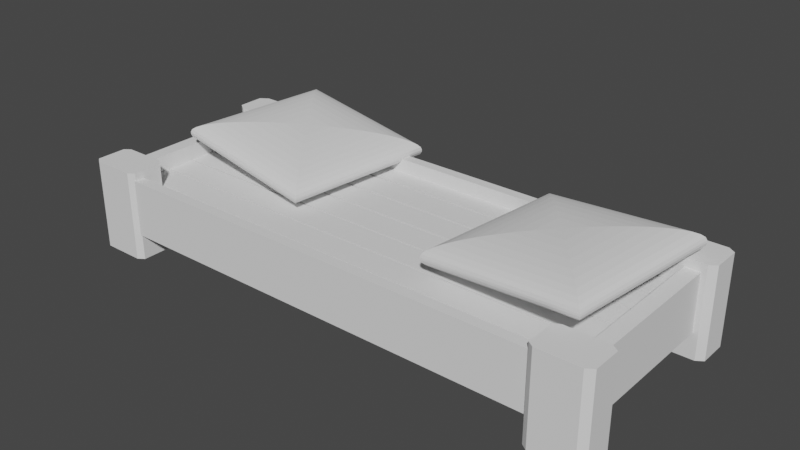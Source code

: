 # Source: Bed2.blend  (saved by Blender 2.90.8; exported with 4.5.12 LTS)
import bpy
from mathutils import Matrix  # noqa: F401  (used for matrix-valued properties, if any)

bpy.ops.wm.read_factory_settings(use_empty=True)
scene = bpy.context.scene
scene.name = 'Scene'

# ---- collections
col_collection = bpy.data.collections.new('Collection'); scene.collection.children.link(col_collection)

# ---- world
world_world = bpy.data.worlds.new('World'); scene.world = world_world
world_world.use_nodes = True; world_world.node_tree.nodes.clear()
_N = world_world.node_tree.nodes; _L = world_world.node_tree.links
n0 = _N.new('ShaderNodeOutputWorld'); n0.name = 'World Output'; n0.location = (300, 300)
n1 = _N.new('ShaderNodeBackground'); n1.name = 'Background'; n1.location = (10, 300)
n1.inputs[0].default_value = (0.05088, 0.05088, 0.05088, 1.0)
_L.new(n1.outputs[0], n0.inputs[0])
n0.is_active_output = True
world_world.color = (0.05088, 0.05088, 0.05088)
world_world.use_sun_shadow = False
world_world.sun_shadow_jitter_overblur = 0.0

# ---- meshes
me_cube_009 = bpy.data.meshes.new('Cube.009')
me_cube_009.from_pydata([(-1.0, -1.0, -1.0), (-1.0, -1.0, 1.0), (-1.0, 1.0, -1.0), (-1.0, 1.0, 1.0), (1.0, -1.0, -1.0), (1.0, -1.0, 1.0), (1.0, 1.0, -1.0), (1.0, 1.0, 1.0), (-1.0, 5.331, -1.0), (-1.0, 5.331, 1.0), (-1.0, 7.331, -1.0), (-1.0, 7.331, 1.0), (1.0, 5.331, -1.0), (1.0, 5.331, 1.0), (1.0, 7.331, -1.0), (1.0, 7.331, 1.0), (-1.0, 7.517, -1.0), (-1.0, 7.517, 1.0), (-1.0, 9.517, -1.0), (-1.0, 9.517, 1.0), (1.0, 7.517, -1.0), (1.0, 7.517, 1.0), (1.0, 9.517, -1.0), (1.0, 9.517, 1.0), (-1.0, 9.704, -1.0), (-1.0, 9.704, 1.0), (-1.0, 11.7, -1.0), (-1.0, 11.7, 1.0), (1.0, 9.704, -1.0), (1.0, 9.704, 1.0), (1.0, 11.7, -1.0), (1.0, 11.7, 1.0), (-1.0, 11.89, -1.0), (-1.0, 11.89, 1.0), (-1.0, 13.89, -1.0), (-1.0, 13.89, 1.0), (1.0, 11.89, -1.0), (1.0, 11.89, 1.0), (1.0, 13.89, -1.0), (1.0, 13.89, 1.0), (-1.0, 3.19, -1.0), (-1.0, 3.19, 1.0), (-1.0, 5.19, -1.0), (-1.0, 5.19, 1.0), (1.0, 3.19, -1.0), (1.0, 3.19, 1.0), (1.0, 5.19, -1.0), (1.0, 5.19, 1.0), (-1.0, 1.05, -1.0), (-1.0, 1.05, 1.0), (-1.0, 3.05, -1.0), (-1.0, 3.05, 1.0), (1.0, 1.05, -1.0), (1.0, 1.05, 1.0), (1.0, 3.05, -1.0), (1.0, 3.05, 1.0), (1.072, -1.477, 4.271), (1.045, -1.834, 4.271), (1.045, -1.834, -7.776), (1.072, -1.477, -7.776), (1.045, 0.966, 4.271), (1.072, 0.6088, 4.271), (1.072, 0.6088, -7.776), (1.045, 0.966, -7.776), (0.8845, -1.834, 4.271), (0.8617, -1.53, 4.271), (0.8617, -1.53, -7.776), (0.8845, -1.834, -7.776), (0.8617, 0.6626, 4.271), (0.8845, 0.966, 4.271), (0.8845, 0.966, -7.776), (0.8617, 0.6626, -7.776), (-0.9155, 13.56, 2.863), (-0.9155, 13.56, -4.707), (-0.9155, 14.32, 2.863), (-0.9155, 14.32, -4.707), (0.9223, 13.56, 2.863), (0.9223, 13.56, -4.707), (0.9223, 14.32, 2.863), (0.9223, 14.32, -4.707), (-0.9155, -1.416, 3.25), (-0.9155, -1.416, -4.32), (-0.9155, -0.6524, 3.25), (-0.9155, -0.6524, -4.32), (0.9223, -1.416, 3.25), (0.9223, -1.416, -4.32), (0.9223, -0.6524, 3.25), (0.9223, -0.6524, -4.32), (0.9687, 13.96, 3.146), (0.9687, 13.96, -4.424), (1.026, 13.96, 3.146), (1.026, 13.96, -4.424), (0.9668, -1.232, 3.146), (0.9668, -1.232, -4.424), (1.024, -1.233, 3.146), (1.024, -1.233, -4.424), (0.8873, 11.83, 4.271), (0.8617, 12.17, 4.271), (0.8617, 12.17, -7.776), (0.8873, 11.83, -7.776), (0.8617, 14.29, 4.271), (0.8873, 14.63, 4.271), (0.8873, 14.63, -7.776), (0.8617, 14.29, -7.776), (1.072, 12.18, 4.271), (1.045, 11.83, 4.271), (1.045, 11.83, -7.776), (1.072, 12.18, -7.776), (1.045, 14.63, 4.271), (1.072, 14.28, 4.271), (1.072, 14.28, -7.776), (1.045, 14.63, -7.776), (-1.007, 11.83, 4.271), (-1.038, 12.25, 4.271), (-1.038, 12.25, -7.776), (-1.007, 11.83, -7.776), (-1.038, 14.21, 4.271), (-1.007, 14.63, 4.271), (-1.007, 14.63, -7.776), (-1.038, 14.21, -7.776), (-0.8284, 12.25, 4.271), (-0.8597, 11.83, 4.271), (-0.8597, 11.83, -7.776), (-0.8284, 12.25, -7.776), (-0.8597, 14.63, 4.271), (-0.8284, 14.21, 4.271), (-0.8284, 14.21, -7.776), (-0.8597, 14.63, -7.776), (-1.015, -1.676, 4.271), (-1.038, -1.358, 4.271), (-1.038, -1.358, -7.776), (-1.015, -1.676, -7.776), (-1.038, 0.8051, 4.271), (-1.015, 1.124, 4.271), (-1.015, 1.124, -7.776), (-1.038, 0.8051, -7.776), (-0.8284, -1.358, 4.271), (-0.8523, -1.676, 4.271), (-0.8523, -1.676, -7.776), (-0.8284, -1.358, -7.776), (-0.8523, 1.124, 4.271), (-0.8284, 0.8051, 4.271), (-0.8284, 0.8051, -7.776), (-0.8523, 1.124, -7.776), (-0.9918, 13.96, 3.146), (-0.9918, 13.96, -4.424), (-0.9345, 13.96, 3.146), (-0.9345, 13.96, -4.424), (-0.9936, -1.232, 3.146), (-0.9936, -1.232, -4.424), (-0.9364, -1.233, 3.146), (-0.9364, -1.233, -4.424)], [], [(0, 1, 3, 2), (2, 3, 7, 6), (6, 7, 5, 4), (4, 5, 1, 0), (2, 6, 4, 0), (7, 3, 1, 5), (8, 9, 11, 10), (10, 11, 15, 14), (14, 15, 13, 12), (12, 13, 9, 8), (10, 14, 12, 8), (15, 11, 9, 13), (16, 17, 19, 18), (18, 19, 23, 22), (22, 23, 21, 20), (20, 21, 17, 16), (18, 22, 20, 16), (23, 19, 17, 21), (24, 25, 27, 26), (26, 27, 31, 30), (30, 31, 29, 28), (28, 29, 25, 24), (26, 30, 28, 24), (31, 27, 25, 29), (32, 33, 35, 34), (34, 35, 39, 38), (38, 39, 37, 36), (36, 37, 33, 32), (34, 38, 36, 32), (39, 35, 33, 37), (40, 41, 43, 42), (42, 43, 47, 46), (46, 47, 45, 44), (44, 45, 41, 40), (42, 46, 44, 40), (47, 43, 41, 45), (48, 49, 51, 50), (50, 51, 55, 54), (54, 55, 53, 52), (52, 53, 49, 48), (50, 54, 52, 48), (55, 51, 49, 53), (57, 64, 67, 58), (62, 59, 58, 67, 66, 71, 70, 63), (69, 60, 63, 70), (61, 56, 59, 62), (62, 63, 60, 61), (58, 59, 56, 57), (65, 68, 71, 66), (64, 65, 66, 67), (70, 71, 68, 69), (68, 65, 64, 57, 56, 61, 60, 69), (72, 73, 75, 74), (74, 78, 79, 75), (78, 79, 77, 76), (76, 72, 73, 77), (74, 72, 76, 78), (79, 77, 73, 75), (80, 81, 83, 82), (82, 86, 87, 83), (86, 87, 85, 84), (84, 80, 81, 85), (82, 80, 84, 86), (87, 85, 81, 83), (88, 89, 91, 90), (90, 94, 95, 91), (94, 95, 93, 92), (92, 88, 89, 93), (90, 88, 92, 94), (95, 93, 89, 91), (110, 107, 106, 99, 98, 103, 102, 111), (105, 96, 99, 106), (101, 108, 111, 102), (97, 100, 103, 98), (96, 97, 98, 99), (102, 103, 100, 101), (109, 104, 107, 110), (110, 111, 108, 109), (106, 107, 104, 105), (100, 97, 96, 105, 104, 109, 108, 101), (121, 112, 115, 122), (125, 120, 123, 126), (126, 123, 122, 115, 114, 119, 118, 127), (113, 116, 119, 114), (117, 124, 127, 118), (112, 113, 114, 115), (118, 119, 116, 117), (126, 127, 124, 125), (122, 123, 120, 121), (116, 113, 112, 121, 120, 125, 124, 117), (137, 128, 131, 138), (141, 136, 139, 142), (142, 139, 138, 131, 130, 135, 134, 143), (129, 132, 135, 130), (133, 140, 143, 134), (128, 129, 130, 131), (134, 135, 132, 133), (142, 143, 140, 141), (138, 139, 136, 137), (132, 129, 128, 137, 136, 141, 140, 133), (144, 145, 147, 146), (146, 150, 151, 147), (150, 151, 149, 148), (148, 144, 145, 149), (146, 144, 148, 150), (151, 149, 145, 147)])
_uv = me_cube_009.uv_layers.new(name='UVMap')
_uv.uv.foreach_set('vector', [0.375, 0.0, 0.625, 0.0, 0.625, 0.25, 0.375, 0.25, 0.375, 0.25, 0.625, 0.25, 0.625, 0.5, 0.375, 0.5, 0.375, 0.5, 0.625, 0.5, 0.625, 0.75, 0.375, 0.75, 0.375, 0.75, 0.625, 0.75, 0.625, 1.0, 0.375, 1.0, 0.125, 0.5, 0.375, 0.5, 0.375, 0.75, 0.125, 0.75, 0.625, 0.5, 0.875, 0.5, 0.875, 0.75, 0.625, 0.75, 0.375, 0.0, 0.625, 0.0, 0.625, 0.25, 0.375, 0.25, 0.375, 0.25, 0.625, 0.25, 0.625, 0.5, 0.375, 0.5, 0.375, 0.5, 0.625, 0.5, 0.625, 0.75, 0.375, 0.75, 0.375, 0.75, 0.625, 0.75, 0.625, 1.0, 0.375, 1.0, 0.125, 0.5, 0.375, 0.5, 0.375, 0.75, 0.125, 0.75, 0.625, 0.5, 0.875, 0.5, 0.875, 0.75, 0.625, 0.75, 0.375, 0.0, 0.625, 0.0, 0.625, 0.25, 0.375, 0.25, 0.375, 0.25, 0.625, 0.25, 0.625, 0.5, 0.375, 0.5, 0.375, 0.5, 0.625, 0.5, 0.625, 0.75, 0.375, 0.75, 0.375, 0.75, 0.625, 0.75, 0.625, 1.0, 0.375, 1.0, 0.125, 0.5, 0.375, 0.5, 0.375, 0.75, 0.125, 0.75, 0.625, 0.5, 0.875, 0.5, 0.875, 0.75, 0.625, 0.75, 0.375, 0.0, 0.625, 0.0, 0.625, 0.25, 0.375, 0.25, 0.375, 0.25, 0.625, 0.25, 0.625, 0.5, 0.375, 0.5, 0.375, 0.5, 0.625, 0.5, 0.625, 0.75, 0.375, 0.75, 0.375, 0.75, 0.625, 0.75, 0.625, 1.0, 0.375, 1.0, 0.125, 0.5, 0.375, 0.5, 0.375, 0.75, 0.125, 0.75, 0.625, 0.5, 0.875, 0.5, 0.875, 0.75, 0.625, 0.75, 0.375, 0.0, 0.625, 0.0, 0.625, 0.25, 0.375, 0.25, 0.375, 0.25, 0.625, 0.25, 0.625, 0.5, 0.375, 0.5, 0.375, 0.5, 0.625, 0.5, 0.625, 0.75, 0.375, 0.75, 0.375, 0.75, 0.625, 0.75, 0.625, 1.0, 0.375, 1.0, 0.125, 0.5, 0.375, 0.5, 0.375, 0.75, 0.125, 0.75, 0.625, 0.5, 0.875, 0.5, 0.875, 0.75, 0.625, 0.75, 0.375, 0.0, 0.625, 0.0, 0.625, 0.25, 0.375, 0.25, 0.375, 0.25, 0.625, 0.25, 0.625, 0.5, 0.375, 0.5, 0.375, 0.5, 0.625, 0.5, 0.625, 0.75, 0.375, 0.75, 0.375, 0.75, 0.625, 0.75, 0.625, 1.0, 0.375, 1.0, 0.125, 0.5, 0.375, 0.5, 0.375, 0.75, 0.125, 0.75, 0.625, 0.5, 0.875, 0.5, 0.875, 0.75, 0.625, 0.75, 0.375, 0.0, 0.625, 0.0, 0.625, 0.25, 0.375, 0.25, 0.375, 0.25, 0.625, 0.25, 0.625, 0.5, 0.375, 0.5, 0.375, 0.5, 0.625, 0.5, 0.625, 0.75, 0.375, 0.75, 0.375, 0.75, 0.625, 0.75, 0.625, 1.0, 0.375, 1.0, 0.125, 0.5, 0.375, 0.5, 0.375, 0.75, 0.125, 0.75, 0.625, 0.5, 0.875, 0.5, 0.875, 0.75, 0.625, 0.75, 0.375, 0.7819, 0.375, 0.9729, 0.625, 0.9729, 0.625, 0.7819, 0.625, 0.5319, 0.625, 0.7181, 0.6569, 0.75, 0.8479, 0.75, 0.875, 0.7229, 0.875, 0.5271, 0.8479, 0.5, 0.6569, 0.5, 0.375, 0.2771, 0.375, 0.4681, 0.625, 0.4681, 0.625, 0.2771, 0.375, 0.5319, 0.375, 0.7181, 0.625, 0.7181, 0.625, 0.5319, 0.625, 0.5319, 0.625, 0.4681, 0.375, 0.4681, 0.375, 0.5319, 0.625, 0.7819, 0.625, 0.7181, 0.375, 0.7181, 0.375, 0.7819, 0.375, 0.0271, 0.375, 0.2229, 0.625, 0.2229, 0.625, 0.0271, 0.375, 0.0, 0.375, 0.0271, 0.625, 0.0271, 0.625, 0.0, 0.625, 0.2771, 0.625, 0.2229, 0.375, 0.2229, 0.375, 0.2771, 0.125, 0.5271, 0.125, 0.7229, 0.1521, 0.75, 0.3431, 0.75, 0.375, 0.7181, 0.375, 0.5319, 0.3431, 0.5, 0.1521, 0.5, 0.375, 0.0, 0.625, 0.0, 0.625, 0.25, 0.375, 0.25, 0.375, 0.25, 0.375, 0.5, 0.625, 0.5, 0.625, 0.25, 0.375, 0.5, 0.625, 0.5, 0.625, 0.75, 0.375, 0.75, 0.375, 0.75, 0.375, 1.0, 0.625, 1.0, 0.625, 0.75, 0.125, 0.5, 0.125, 0.75, 0.375, 0.75, 0.375, 0.5, 0.625, 0.5, 0.625, 0.75, 0.875, 0.75, 0.875, 0.5, 0.375, 0.0, 0.625, 0.0, 0.625, 0.25, 0.375, 0.25, 0.375, 0.25, 0.375, 0.5, 0.625, 0.5, 0.625, 0.25, 0.375, 0.5, 0.625, 0.5, 0.625, 0.75, 0.375, 0.75, 0.375, 0.75, 0.375, 1.0, 0.625, 1.0, 0.625, 0.75, 0.125, 0.5, 0.125, 0.75, 0.375, 0.75, 0.375, 0.5, 0.625, 0.5, 0.625, 0.75, 0.875, 0.75, 0.875, 0.5, 0.375, 0.0, 0.625, 0.0, 0.625, 0.25, 0.375, 0.25, 0.375, 0.25, 0.375, 0.5, 0.625, 0.5, 0.625, 0.25, 0.375, 0.5, 0.625, 0.5, 0.625, 0.75, 0.375, 0.75, 0.375, 0.75, 0.375, 1.0, 0.625, 1.0, 0.625, 0.75, 0.125, 0.5, 0.125, 0.75, 0.375, 0.75, 0.375, 0.5, 0.625, 0.5, 0.625, 0.75, 0.875, 0.75, 0.875, 0.5, 0.625, 0.5313, 0.625, 0.7187, 0.6563, 0.75, 0.8445, 0.75, 0.875, 0.7195, 0.875, 0.5305, 0.8445, 0.5, 0.6563, 0.5, 0.375, 0.7813, 0.375, 0.9695, 0.625, 0.9695, 0.625, 0.7813, 0.375, 0.2805, 0.375, 0.4687, 0.625, 0.4687, 0.625, 0.2805, 0.375, 0.03048, 0.375, 0.2195, 0.625, 0.2195, 0.625, 0.03048, 0.375, 0.0, 0.375, 0.03048, 0.625, 0.03048, 0.625, 0.0, 0.625, 0.2805, 0.625, 0.2195, 0.375, 0.2195, 0.375, 0.2805, 0.375, 0.5313, 0.375, 0.7187, 0.625, 0.7187, 0.625, 0.5313, 0.625, 0.5313, 0.625, 0.4687, 0.375, 0.4687, 0.375, 0.5313, 0.625, 0.7813, 0.625, 0.7187, 0.375, 0.7187, 0.375, 0.7813, 0.125, 0.5305, 0.125, 0.7195, 0.1555, 0.75, 0.3437, 0.75, 0.375, 0.7187, 0.375, 0.5313, 0.3437, 0.5, 0.1555, 0.5, 0.375, 0.7872, 0.375, 0.9628, 0.625, 0.9628, 0.625, 0.7872, 0.375, 0.5372, 0.375, 0.7128, 0.625, 0.7128, 0.625, 0.5372, 0.625, 0.5372, 0.625, 0.7128, 0.6622, 0.75, 0.8378, 0.75, 0.875, 0.7128, 0.875, 0.5372, 0.8378, 0.5, 0.6622, 0.5, 0.375, 0.03718, 0.375, 0.2128, 0.625, 0.2128, 0.625, 0.03718, 0.375, 0.2872, 0.375, 0.4628, 0.625, 0.4628, 0.625, 0.2872, 0.375, 0.0, 0.375, 0.03718, 0.625, 0.03718, 0.625, 0.0, 0.625, 0.2872, 0.625, 0.2128, 0.375, 0.2128, 0.375, 0.2872, 0.625, 0.5372, 0.625, 0.4628, 0.375, 0.4628, 0.375, 0.5372, 0.625, 0.7872, 0.625, 0.7128, 0.375, 0.7128, 0.375, 0.7872, 0.125, 0.5372, 0.125, 0.7128, 0.1622, 0.75, 0.3378, 0.75, 0.375, 0.7128, 0.375, 0.5372, 0.3378, 0.5, 0.1622, 0.5, 0.375, 0.7784, 0.375, 0.9716, 0.625, 0.9716, 0.625, 0.7784, 0.375, 0.5284, 0.375, 0.7216, 0.625, 0.7216, 0.625, 0.5284, 0.625, 0.5284, 0.625, 0.7216, 0.6534, 0.75, 0.8466, 0.75, 0.875, 0.7216, 0.875, 0.5284, 0.8466, 0.5, 0.6534, 0.5, 0.375, 0.02844, 0.375, 0.2216, 0.625, 0.2216, 0.625, 0.02844, 0.375, 0.2784, 0.375, 0.4716, 0.625, 0.4716, 0.625, 0.2784, 0.375, 0.0, 0.375, 0.02844, 0.625, 0.02844, 0.625, 0.0, 0.625, 0.2784, 0.625, 0.2216, 0.375, 0.2216, 0.375, 0.2784, 0.625, 0.5284, 0.625, 0.4716, 0.375, 0.4716, 0.375, 0.5284, 0.625, 0.7784, 0.625, 0.7216, 0.375, 0.7216, 0.375, 0.7784, 0.125, 0.5284, 0.125, 0.7216, 0.1534, 0.75, 0.3466, 0.75, 0.375, 0.7216, 0.375, 0.5284, 0.3466, 0.5, 0.1534, 0.5, 0.375, 0.0, 0.625, 0.0, 0.625, 0.25, 0.375, 0.25, 0.375, 0.25, 0.375, 0.5, 0.625, 0.5, 0.625, 0.25, 0.375, 0.5, 0.625, 0.5, 0.625, 0.75, 0.375, 0.75, 0.375, 0.75, 0.375, 1.0, 0.625, 1.0, 0.625, 0.75, 0.125, 0.5, 0.125, 0.75, 0.375, 0.75, 0.375, 0.5, 0.625, 0.5, 0.625, 0.75, 0.875, 0.75, 0.875, 0.5])
me_cube_009.use_remesh_fix_poles = True
me_cube_009.use_remesh_preserve_attributes = False
me_cube_009.use_mirror_vertex_groups = False
me_cube_009.update()
me_cube_026 = bpy.data.meshes.new('Cube.026')
me_cube_026.from_pydata([(-0.01502, -0.01502, -0.27), (-0.27, -0.27, -0.01502), (-0.05491, -0.05491, -0.2669), (-0.09381, -0.09381, -0.2575), (-0.1308, -0.1308, -0.2422), (-0.1649, -0.1649, -0.2213), (-0.1953, -0.1953, -0.1953), (-0.2213, -0.2213, -0.1649), (-0.2422, -0.2422, -0.1308), (-0.2575, -0.2575, -0.09381), (-0.2669, -0.2669, -0.05491), (-0.01502, -0.01502, 0.27), (-0.27, -0.27, 0.01502), (-0.05491, -0.05491, 0.2669), (-0.09381, -0.09381, 0.2575), (-0.1308, -0.1308, 0.2422), (-0.1649, -0.1649, 0.2213), (-0.1953, -0.1953, 0.1953), (-0.2213, -0.2213, 0.1649), (-0.2422, -0.2422, 0.1308), (-0.2575, -0.2575, 0.09381), (-0.2669, -0.2669, 0.05491), (-0.01502, 0.01502, -0.27), (-0.27, 0.27, -0.01502), (-0.05491, 0.05491, -0.2669), (-0.09381, 0.09381, -0.2575), (-0.1308, 0.1308, -0.2422), (-0.1649, 0.1649, -0.2213), (-0.1953, 0.1953, -0.1953), (-0.2213, 0.2213, -0.1649), (-0.2422, 0.2422, -0.1308), (-0.2575, 0.2575, -0.09381), (-0.2669, 0.2669, -0.05491), (-0.01502, 0.01502, 0.27), (-0.27, 0.27, 0.01502), (-0.05491, 0.05491, 0.2669), (-0.09381, 0.09381, 0.2575), (-0.1308, 0.1308, 0.2422), (-0.1649, 0.1649, 0.2213), (-0.1953, 0.1953, 0.1953), (-0.2213, 0.2213, 0.1649), (-0.2422, 0.2422, 0.1308), (-0.2575, 0.2575, 0.09381), (-0.2669, 0.2669, 0.05491), (0.01502, -0.01502, -0.27), (0.27, -0.27, -0.01502), (0.05491, -0.05491, -0.2669), (0.09381, -0.09381, -0.2575), (0.1308, -0.1308, -0.2422), (0.1649, -0.1649, -0.2213), (0.1953, -0.1953, -0.1953), (0.2213, -0.2213, -0.1649), (0.2422, -0.2422, -0.1308), (0.2575, -0.2575, -0.09381), (0.2669, -0.2669, -0.05491), (0.01502, -0.01502, 0.27), (0.27, -0.27, 0.01502), (0.05491, -0.05491, 0.2669), (0.09381, -0.09381, 0.2575), (0.1308, -0.1308, 0.2422), (0.1649, -0.1649, 0.2213), (0.1953, -0.1953, 0.1953), (0.2213, -0.2213, 0.1649), (0.2422, -0.2422, 0.1308), (0.2575, -0.2575, 0.09381), (0.2669, -0.2669, 0.05491), (0.01502, 0.01502, -0.27), (0.27, 0.27, -0.01502), (0.05491, 0.05491, -0.2669), (0.09381, 0.09381, -0.2575), (0.1308, 0.1308, -0.2422), (0.1649, 0.1649, -0.2213), (0.1953, 0.1953, -0.1953), (0.2213, 0.2213, -0.1649), (0.2422, 0.2422, -0.1308), (0.2575, 0.2575, -0.09381), (0.2669, 0.2669, -0.05491), (0.01502, 0.01502, 0.27), (0.27, 0.27, 0.01502), (0.05491, 0.05491, 0.2669), (0.09381, 0.09381, 0.2575), (0.1308, 0.1308, 0.2422), (0.1649, 0.1649, 0.2213), (0.1953, 0.1953, 0.1953), (0.2213, 0.2213, 0.1649), (0.2422, 0.2422, 0.1308), (0.2575, 0.2575, 0.09381), (0.2669, 0.2669, 0.05491)], [], [(45, 56, 12, 1), (67, 78, 56, 45), (77, 33, 11, 55), (1, 12, 34, 23), (23, 34, 78, 67), (22, 0, 2, 24), (24, 2, 3, 25), (25, 3, 4, 26), (26, 4, 5, 27), (27, 5, 6, 28), (28, 6, 7, 29), (29, 7, 8, 30), (30, 8, 9, 31), (31, 9, 10, 32), (32, 10, 1, 23), (11, 33, 35, 13), (13, 35, 36, 14), (14, 36, 37, 15), (15, 37, 38, 16), (16, 38, 39, 17), (17, 39, 40, 18), (18, 40, 41, 19), (19, 41, 42, 20), (20, 42, 43, 21), (21, 43, 34, 12), (66, 22, 24, 68), (68, 24, 25, 69), (69, 25, 26, 70), (70, 26, 27, 71), (71, 27, 28, 72), (72, 28, 29, 73), (73, 29, 30, 74), (74, 30, 31, 75), (75, 31, 32, 76), (76, 32, 23, 67), (33, 77, 79, 35), (35, 79, 80, 36), (36, 80, 81, 37), (37, 81, 82, 38), (38, 82, 83, 39), (39, 83, 84, 40), (40, 84, 85, 41), (41, 85, 86, 42), (42, 86, 87, 43), (43, 87, 78, 34), (44, 66, 68, 46), (46, 68, 69, 47), (47, 69, 70, 48), (48, 70, 71, 49), (49, 71, 72, 50), (50, 72, 73, 51), (51, 73, 74, 52), (52, 74, 75, 53), (53, 75, 76, 54), (54, 76, 67, 45), (77, 55, 57, 79), (79, 57, 58, 80), (80, 58, 59, 81), (81, 59, 60, 82), (82, 60, 61, 83), (83, 61, 62, 84), (84, 62, 63, 85), (85, 63, 64, 86), (86, 64, 65, 87), (87, 65, 56, 78), (0, 44, 46, 2), (2, 46, 47, 3), (3, 47, 48, 4), (4, 48, 49, 5), (5, 49, 50, 6), (6, 50, 51, 7), (7, 51, 52, 8), (8, 52, 53, 9), (9, 53, 54, 10), (10, 54, 45, 1), (55, 11, 13, 57), (57, 13, 14, 58), (58, 14, 15, 59), (59, 15, 16, 60), (60, 16, 17, 61), (61, 17, 18, 62), (62, 18, 19, 63), (63, 19, 20, 64), (64, 20, 21, 65), (65, 21, 12, 56), (22, 66, 44, 0)])
_uv = me_cube_026.uv_layers.new(name='UVMap')
_uv.uv.foreach_set('vector', [0.493, 0.75, 0.507, 0.75, 0.507, 1.0, 0.493, 1.0, 0.493, 0.5, 0.507, 0.5, 0.507, 0.75, 0.493, 0.75, 0.743, 0.618, 0.757, 0.618, 0.757, 0.632, 0.743, 0.632, 0.493, 0.0, 0.507, 0.0, 0.507, 0.25, 0.493, 0.25, 0.493, 0.25, 0.507, 0.25, 0.507, 0.5, 0.493, 0.5, 0.243, 0.618, 0.243, 0.632, 0.2246, 0.6504, 0.2246, 0.5996, 0.2246, 0.5996, 0.2246, 0.6504, 0.2066, 0.6684, 0.2066, 0.5816, 0.2066, 0.5816, 0.2066, 0.6684, 0.1895, 0.6855, 0.1895, 0.5645, 0.1895, 0.5645, 0.1895, 0.6855, 0.1737, 0.7013, 0.1737, 0.5487, 0.1737, 0.5487, 0.1737, 0.7013, 0.125, 0.7154, 0.125, 0.5346, 0.375, 0.2154, 0.375, 0.03457, 0.4237, 0.02254, 0.4237, 0.2275, 0.4237, 0.2275, 0.4237, 0.02254, 0.4395, 0.01287, 0.4395, 0.2371, 0.4395, 0.2371, 0.4395, 0.01287, 0.4566, 0.005778, 0.4566, 0.2442, 0.4566, 0.2442, 0.4566, 0.005778, 0.4746, 0.001453, 0.4746, 0.2485, 0.4746, 0.2485, 0.4746, 0.001453, 0.493, 0.0, 0.493, 0.25, 0.757, 0.632, 0.757, 0.618, 0.7754, 0.5996, 0.7754, 0.6504, 0.7754, 0.6504, 0.7754, 0.5996, 0.7934, 0.5816, 0.7934, 0.6684, 0.7934, 0.6684, 0.7934, 0.5816, 0.8105, 0.5645, 0.8105, 0.6855, 0.8105, 0.6855, 0.8105, 0.5645, 0.8263, 0.5487, 0.8263, 0.7013, 0.8263, 0.7013, 0.8263, 0.5487, 0.875, 0.5346, 0.875, 0.7154, 0.625, 0.03457, 0.625, 0.2154, 0.5763, 0.2275, 0.5763, 0.02254, 0.5763, 0.02254, 0.5763, 0.2275, 0.5605, 0.2371, 0.5605, 0.01287, 0.5605, 0.01287, 0.5605, 0.2371, 0.5434, 0.2442, 0.5434, 0.005778, 0.5434, 0.005778, 0.5434, 0.2442, 0.5254, 0.2485, 0.5254, 0.001453, 0.5254, 0.001453, 0.5254, 0.2485, 0.507, 0.25, 0.507, 0.0, 0.257, 0.618, 0.243, 0.618, 0.2246, 0.5996, 0.2754, 0.5996, 0.2754, 0.5996, 0.2246, 0.5996, 0.2066, 0.5816, 0.2934, 0.5816, 0.2934, 0.5816, 0.2066, 0.5816, 0.1895, 0.5645, 0.3105, 0.5645, 0.3105, 0.5645, 0.1895, 0.5645, 0.1737, 0.5487, 0.3263, 0.5487, 0.3263, 0.5487, 0.1737, 0.5487, 0.1596, 0.5, 0.3404, 0.5, 0.375, 0.4654, 0.375, 0.2846, 0.4237, 0.2725, 0.4237, 0.4775, 0.4237, 0.4775, 0.4237, 0.2725, 0.4395, 0.2629, 0.4395, 0.4871, 0.4395, 0.4871, 0.4395, 0.2629, 0.4566, 0.2558, 0.4566, 0.4942, 0.4566, 0.4942, 0.4566, 0.2558, 0.4746, 0.2515, 0.4746, 0.4985, 0.4746, 0.4985, 0.4746, 0.2515, 0.493, 0.25, 0.493, 0.5, 0.757, 0.618, 0.743, 0.618, 0.7246, 0.5996, 0.7754, 0.5996, 0.7754, 0.5996, 0.7246, 0.5996, 0.7066, 0.5816, 0.7934, 0.5816, 0.7934, 0.5816, 0.7066, 0.5816, 0.6895, 0.5645, 0.8105, 0.5645, 0.8105, 0.5645, 0.6895, 0.5645, 0.6737, 0.5487, 0.8263, 0.5487, 0.8263, 0.5487, 0.6737, 0.5487, 0.6596, 0.5, 0.8404, 0.5, 0.625, 0.2846, 0.625, 0.4654, 0.5763, 0.4775, 0.5763, 0.2725, 0.5763, 0.2725, 0.5763, 0.4775, 0.5605, 0.4871, 0.5605, 0.2629, 0.5605, 0.2629, 0.5605, 0.4871, 0.5434, 0.4942, 0.5434, 0.2558, 0.5434, 0.2558, 0.5434, 0.4942, 0.5254, 0.4985, 0.5254, 0.2515, 0.5254, 0.2515, 0.5254, 0.4985, 0.507, 0.5, 0.507, 0.25, 0.257, 0.632, 0.257, 0.618, 0.2754, 0.5996, 0.2754, 0.6504, 0.2754, 0.6504, 0.2754, 0.5996, 0.2934, 0.5816, 0.2934, 0.6684, 0.2934, 0.6684, 0.2934, 0.5816, 0.3105, 0.5645, 0.3105, 0.6855, 0.3105, 0.6855, 0.3105, 0.5645, 0.3263, 0.5487, 0.3263, 0.7013, 0.3263, 0.7013, 0.3263, 0.5487, 0.375, 0.5346, 0.375, 0.7154, 0.375, 0.7154, 0.375, 0.5346, 0.4237, 0.5225, 0.4237, 0.7275, 0.4237, 0.7275, 0.4237, 0.5225, 0.4395, 0.5129, 0.4395, 0.7371, 0.4395, 0.7371, 0.4395, 0.5129, 0.4566, 0.5058, 0.4566, 0.7442, 0.4566, 0.7442, 0.4566, 0.5058, 0.4746, 0.5015, 0.4746, 0.7485, 0.4746, 0.7485, 0.4746, 0.5015, 0.493, 0.5, 0.493, 0.75, 0.743, 0.618, 0.743, 0.632, 0.7246, 0.6504, 0.7246, 0.5996, 0.7246, 0.5996, 0.7246, 0.6504, 0.7066, 0.6684, 0.7066, 0.5816, 0.7066, 0.5816, 0.7066, 0.6684, 0.6895, 0.6855, 0.6895, 0.5645, 0.6895, 0.5645, 0.6895, 0.6855, 0.6737, 0.7013, 0.6737, 0.5487, 0.6737, 0.5487, 0.6737, 0.7013, 0.625, 0.7154, 0.625, 0.5346, 0.625, 0.5346, 0.625, 0.7154, 0.5763, 0.7275, 0.5763, 0.5225, 0.5763, 0.5225, 0.5763, 0.7275, 0.5605, 0.7371, 0.5605, 0.5129, 0.5605, 0.5129, 0.5605, 0.7371, 0.5434, 0.7442, 0.5434, 0.5058, 0.5434, 0.5058, 0.5434, 0.7442, 0.5254, 0.7485, 0.5254, 0.5015, 0.5254, 0.5015, 0.5254, 0.7485, 0.507, 0.75, 0.507, 0.5, 0.243, 0.632, 0.257, 0.632, 0.2754, 0.6504, 0.2246, 0.6504, 0.2246, 0.6504, 0.2754, 0.6504, 0.2934, 0.6684, 0.2066, 0.6684, 0.2066, 0.6684, 0.2934, 0.6684, 0.3105, 0.6855, 0.1895, 0.6855, 0.1895, 0.6855, 0.3105, 0.6855, 0.3263, 0.7013, 0.1737, 0.7013, 0.1737, 0.7013, 0.3263, 0.7013, 0.3404, 0.75, 0.1596, 0.75, 0.375, 0.9654, 0.375, 0.7846, 0.4237, 0.7725, 0.4237, 0.9775, 0.4237, 0.9775, 0.4237, 0.7725, 0.4395, 0.7629, 0.4395, 0.9871, 0.4395, 0.9871, 0.4395, 0.7629, 0.4566, 0.7558, 0.4566, 0.9942, 0.4566, 0.9942, 0.4566, 0.7558, 0.4746, 0.7515, 0.4746, 0.9985, 0.4746, 0.9985, 0.4746, 0.7515, 0.493, 0.75, 0.493, 1.0, 0.743, 0.632, 0.757, 0.632, 0.7754, 0.6504, 0.7246, 0.6504, 0.7246, 0.6504, 0.7754, 0.6504, 0.7934, 0.6684, 0.7066, 0.6684, 0.7066, 0.6684, 0.7934, 0.6684, 0.8105, 0.6855, 0.6895, 0.6855, 0.6895, 0.6855, 0.8105, 0.6855, 0.8263, 0.7013, 0.6737, 0.7013, 0.6737, 0.7013, 0.8263, 0.7013, 0.8404, 0.75, 0.6596, 0.75, 0.625, 0.7846, 0.625, 0.9654, 0.5763, 0.9775, 0.5763, 0.7725, 0.5763, 0.7725, 0.5763, 0.9775, 0.5605, 0.9871, 0.5605, 0.7629, 0.5605, 0.7629, 0.5605, 0.9871, 0.5434, 0.9942, 0.5434, 0.7558, 0.5434, 0.7558, 0.5434, 0.9942, 0.5254, 0.9985, 0.5254, 0.7515, 0.5254, 0.7515, 0.5254, 0.9985, 0.507, 1.0, 0.507, 0.75, 0.243, 0.618, 0.257, 0.618, 0.257, 0.632, 0.243, 0.632])
me_cube_026.use_remesh_fix_poles = True
me_cube_026.use_remesh_preserve_attributes = False
me_cube_026.use_mirror_vertex_groups = False
me_cube_026.update()
me_cube_027 = bpy.data.meshes.new('Cube.027')
me_cube_027.from_pydata([(-0.01502, -0.01502, -0.27), (-0.27, -0.27, -0.01502), (-0.05491, -0.05491, -0.2669), (-0.09381, -0.09381, -0.2575), (-0.1308, -0.1308, -0.2422), (-0.1649, -0.1649, -0.2213), (-0.1953, -0.1953, -0.1953), (-0.2213, -0.2213, -0.1649), (-0.2422, -0.2422, -0.1308), (-0.2575, -0.2575, -0.09381), (-0.2669, -0.2669, -0.05491), (-0.01502, -0.01502, 0.27), (-0.27, -0.27, 0.01502), (-0.05491, -0.05491, 0.2669), (-0.09381, -0.09381, 0.2575), (-0.1308, -0.1308, 0.2422), (-0.1649, -0.1649, 0.2213), (-0.1953, -0.1953, 0.1953), (-0.2213, -0.2213, 0.1649), (-0.2422, -0.2422, 0.1308), (-0.2575, -0.2575, 0.09381), (-0.2669, -0.2669, 0.05491), (-0.01502, 0.01502, -0.27), (-0.27, 0.27, -0.01502), (-0.05491, 0.05491, -0.2669), (-0.09381, 0.09381, -0.2575), (-0.1308, 0.1308, -0.2422), (-0.1649, 0.1649, -0.2213), (-0.1953, 0.1953, -0.1953), (-0.2213, 0.2213, -0.1649), (-0.2422, 0.2422, -0.1308), (-0.2575, 0.2575, -0.09381), (-0.2669, 0.2669, -0.05491), (-0.01502, 0.01502, 0.27), (-0.27, 0.27, 0.01502), (-0.05491, 0.05491, 0.2669), (-0.09381, 0.09381, 0.2575), (-0.1308, 0.1308, 0.2422), (-0.1649, 0.1649, 0.2213), (-0.1953, 0.1953, 0.1953), (-0.2213, 0.2213, 0.1649), (-0.2422, 0.2422, 0.1308), (-0.2575, 0.2575, 0.09381), (-0.2669, 0.2669, 0.05491), (0.01502, -0.01502, -0.27), (0.27, -0.27, -0.01502), (0.05491, -0.05491, -0.2669), (0.09381, -0.09381, -0.2575), (0.1308, -0.1308, -0.2422), (0.1649, -0.1649, -0.2213), (0.1953, -0.1953, -0.1953), (0.2213, -0.2213, -0.1649), (0.2422, -0.2422, -0.1308), (0.2575, -0.2575, -0.09381), (0.2669, -0.2669, -0.05491), (0.01502, -0.01502, 0.27), (0.27, -0.27, 0.01502), (0.05491, -0.05491, 0.2669), (0.09381, -0.09381, 0.2575), (0.1308, -0.1308, 0.2422), (0.1649, -0.1649, 0.2213), (0.1953, -0.1953, 0.1953), (0.2213, -0.2213, 0.1649), (0.2422, -0.2422, 0.1308), (0.2575, -0.2575, 0.09381), (0.2669, -0.2669, 0.05491), (0.01502, 0.01502, -0.27), (0.27, 0.27, -0.01502), (0.05491, 0.05491, -0.2669), (0.09381, 0.09381, -0.2575), (0.1308, 0.1308, -0.2422), (0.1649, 0.1649, -0.2213), (0.1953, 0.1953, -0.1953), (0.2213, 0.2213, -0.1649), (0.2422, 0.2422, -0.1308), (0.2575, 0.2575, -0.09381), (0.2669, 0.2669, -0.05491), (0.01502, 0.01502, 0.27), (0.27, 0.27, 0.01502), (0.05491, 0.05491, 0.2669), (0.09381, 0.09381, 0.2575), (0.1308, 0.1308, 0.2422), (0.1649, 0.1649, 0.2213), (0.1953, 0.1953, 0.1953), (0.2213, 0.2213, 0.1649), (0.2422, 0.2422, 0.1308), (0.2575, 0.2575, 0.09381), (0.2669, 0.2669, 0.05491)], [], [(45, 56, 12, 1), (67, 78, 56, 45), (77, 33, 11, 55), (1, 12, 34, 23), (23, 34, 78, 67), (22, 0, 2, 24), (24, 2, 3, 25), (25, 3, 4, 26), (26, 4, 5, 27), (27, 5, 6, 28), (28, 6, 7, 29), (29, 7, 8, 30), (30, 8, 9, 31), (31, 9, 10, 32), (32, 10, 1, 23), (11, 33, 35, 13), (13, 35, 36, 14), (14, 36, 37, 15), (15, 37, 38, 16), (16, 38, 39, 17), (17, 39, 40, 18), (18, 40, 41, 19), (19, 41, 42, 20), (20, 42, 43, 21), (21, 43, 34, 12), (66, 22, 24, 68), (68, 24, 25, 69), (69, 25, 26, 70), (70, 26, 27, 71), (71, 27, 28, 72), (72, 28, 29, 73), (73, 29, 30, 74), (74, 30, 31, 75), (75, 31, 32, 76), (76, 32, 23, 67), (33, 77, 79, 35), (35, 79, 80, 36), (36, 80, 81, 37), (37, 81, 82, 38), (38, 82, 83, 39), (39, 83, 84, 40), (40, 84, 85, 41), (41, 85, 86, 42), (42, 86, 87, 43), (43, 87, 78, 34), (44, 66, 68, 46), (46, 68, 69, 47), (47, 69, 70, 48), (48, 70, 71, 49), (49, 71, 72, 50), (50, 72, 73, 51), (51, 73, 74, 52), (52, 74, 75, 53), (53, 75, 76, 54), (54, 76, 67, 45), (77, 55, 57, 79), (79, 57, 58, 80), (80, 58, 59, 81), (81, 59, 60, 82), (82, 60, 61, 83), (83, 61, 62, 84), (84, 62, 63, 85), (85, 63, 64, 86), (86, 64, 65, 87), (87, 65, 56, 78), (0, 44, 46, 2), (2, 46, 47, 3), (3, 47, 48, 4), (4, 48, 49, 5), (5, 49, 50, 6), (6, 50, 51, 7), (7, 51, 52, 8), (8, 52, 53, 9), (9, 53, 54, 10), (10, 54, 45, 1), (55, 11, 13, 57), (57, 13, 14, 58), (58, 14, 15, 59), (59, 15, 16, 60), (60, 16, 17, 61), (61, 17, 18, 62), (62, 18, 19, 63), (63, 19, 20, 64), (64, 20, 21, 65), (65, 21, 12, 56), (22, 66, 44, 0)])
_uv = me_cube_027.uv_layers.new(name='UVMap')
_uv.uv.foreach_set('vector', [0.493, 0.75, 0.507, 0.75, 0.507, 1.0, 0.493, 1.0, 0.493, 0.5, 0.507, 0.5, 0.507, 0.75, 0.493, 0.75, 0.743, 0.618, 0.757, 0.618, 0.757, 0.632, 0.743, 0.632, 0.493, 0.0, 0.507, 0.0, 0.507, 0.25, 0.493, 0.25, 0.493, 0.25, 0.507, 0.25, 0.507, 0.5, 0.493, 0.5, 0.243, 0.618, 0.243, 0.632, 0.2246, 0.6504, 0.2246, 0.5996, 0.2246, 0.5996, 0.2246, 0.6504, 0.2066, 0.6684, 0.2066, 0.5816, 0.2066, 0.5816, 0.2066, 0.6684, 0.1895, 0.6855, 0.1895, 0.5645, 0.1895, 0.5645, 0.1895, 0.6855, 0.1737, 0.7013, 0.1737, 0.5487, 0.1737, 0.5487, 0.1737, 0.7013, 0.125, 0.7154, 0.125, 0.5346, 0.375, 0.2154, 0.375, 0.03457, 0.4237, 0.02254, 0.4237, 0.2275, 0.4237, 0.2275, 0.4237, 0.02254, 0.4395, 0.01287, 0.4395, 0.2371, 0.4395, 0.2371, 0.4395, 0.01287, 0.4566, 0.005778, 0.4566, 0.2442, 0.4566, 0.2442, 0.4566, 0.005778, 0.4746, 0.001453, 0.4746, 0.2485, 0.4746, 0.2485, 0.4746, 0.001453, 0.493, 0.0, 0.493, 0.25, 0.757, 0.632, 0.757, 0.618, 0.7754, 0.5996, 0.7754, 0.6504, 0.7754, 0.6504, 0.7754, 0.5996, 0.7934, 0.5816, 0.7934, 0.6684, 0.7934, 0.6684, 0.7934, 0.5816, 0.8105, 0.5645, 0.8105, 0.6855, 0.8105, 0.6855, 0.8105, 0.5645, 0.8263, 0.5487, 0.8263, 0.7013, 0.8263, 0.7013, 0.8263, 0.5487, 0.875, 0.5346, 0.875, 0.7154, 0.625, 0.03457, 0.625, 0.2154, 0.5763, 0.2275, 0.5763, 0.02254, 0.5763, 0.02254, 0.5763, 0.2275, 0.5605, 0.2371, 0.5605, 0.01287, 0.5605, 0.01287, 0.5605, 0.2371, 0.5434, 0.2442, 0.5434, 0.005778, 0.5434, 0.005778, 0.5434, 0.2442, 0.5254, 0.2485, 0.5254, 0.001453, 0.5254, 0.001453, 0.5254, 0.2485, 0.507, 0.25, 0.507, 0.0, 0.257, 0.618, 0.243, 0.618, 0.2246, 0.5996, 0.2754, 0.5996, 0.2754, 0.5996, 0.2246, 0.5996, 0.2066, 0.5816, 0.2934, 0.5816, 0.2934, 0.5816, 0.2066, 0.5816, 0.1895, 0.5645, 0.3105, 0.5645, 0.3105, 0.5645, 0.1895, 0.5645, 0.1737, 0.5487, 0.3263, 0.5487, 0.3263, 0.5487, 0.1737, 0.5487, 0.1596, 0.5, 0.3404, 0.5, 0.375, 0.4654, 0.375, 0.2846, 0.4237, 0.2725, 0.4237, 0.4775, 0.4237, 0.4775, 0.4237, 0.2725, 0.4395, 0.2629, 0.4395, 0.4871, 0.4395, 0.4871, 0.4395, 0.2629, 0.4566, 0.2558, 0.4566, 0.4942, 0.4566, 0.4942, 0.4566, 0.2558, 0.4746, 0.2515, 0.4746, 0.4985, 0.4746, 0.4985, 0.4746, 0.2515, 0.493, 0.25, 0.493, 0.5, 0.757, 0.618, 0.743, 0.618, 0.7246, 0.5996, 0.7754, 0.5996, 0.7754, 0.5996, 0.7246, 0.5996, 0.7066, 0.5816, 0.7934, 0.5816, 0.7934, 0.5816, 0.7066, 0.5816, 0.6895, 0.5645, 0.8105, 0.5645, 0.8105, 0.5645, 0.6895, 0.5645, 0.6737, 0.5487, 0.8263, 0.5487, 0.8263, 0.5487, 0.6737, 0.5487, 0.6596, 0.5, 0.8404, 0.5, 0.625, 0.2846, 0.625, 0.4654, 0.5763, 0.4775, 0.5763, 0.2725, 0.5763, 0.2725, 0.5763, 0.4775, 0.5605, 0.4871, 0.5605, 0.2629, 0.5605, 0.2629, 0.5605, 0.4871, 0.5434, 0.4942, 0.5434, 0.2558, 0.5434, 0.2558, 0.5434, 0.4942, 0.5254, 0.4985, 0.5254, 0.2515, 0.5254, 0.2515, 0.5254, 0.4985, 0.507, 0.5, 0.507, 0.25, 0.257, 0.632, 0.257, 0.618, 0.2754, 0.5996, 0.2754, 0.6504, 0.2754, 0.6504, 0.2754, 0.5996, 0.2934, 0.5816, 0.2934, 0.6684, 0.2934, 0.6684, 0.2934, 0.5816, 0.3105, 0.5645, 0.3105, 0.6855, 0.3105, 0.6855, 0.3105, 0.5645, 0.3263, 0.5487, 0.3263, 0.7013, 0.3263, 0.7013, 0.3263, 0.5487, 0.375, 0.5346, 0.375, 0.7154, 0.375, 0.7154, 0.375, 0.5346, 0.4237, 0.5225, 0.4237, 0.7275, 0.4237, 0.7275, 0.4237, 0.5225, 0.4395, 0.5129, 0.4395, 0.7371, 0.4395, 0.7371, 0.4395, 0.5129, 0.4566, 0.5058, 0.4566, 0.7442, 0.4566, 0.7442, 0.4566, 0.5058, 0.4746, 0.5015, 0.4746, 0.7485, 0.4746, 0.7485, 0.4746, 0.5015, 0.493, 0.5, 0.493, 0.75, 0.743, 0.618, 0.743, 0.632, 0.7246, 0.6504, 0.7246, 0.5996, 0.7246, 0.5996, 0.7246, 0.6504, 0.7066, 0.6684, 0.7066, 0.5816, 0.7066, 0.5816, 0.7066, 0.6684, 0.6895, 0.6855, 0.6895, 0.5645, 0.6895, 0.5645, 0.6895, 0.6855, 0.6737, 0.7013, 0.6737, 0.5487, 0.6737, 0.5487, 0.6737, 0.7013, 0.625, 0.7154, 0.625, 0.5346, 0.625, 0.5346, 0.625, 0.7154, 0.5763, 0.7275, 0.5763, 0.5225, 0.5763, 0.5225, 0.5763, 0.7275, 0.5605, 0.7371, 0.5605, 0.5129, 0.5605, 0.5129, 0.5605, 0.7371, 0.5434, 0.7442, 0.5434, 0.5058, 0.5434, 0.5058, 0.5434, 0.7442, 0.5254, 0.7485, 0.5254, 0.5015, 0.5254, 0.5015, 0.5254, 0.7485, 0.507, 0.75, 0.507, 0.5, 0.243, 0.632, 0.257, 0.632, 0.2754, 0.6504, 0.2246, 0.6504, 0.2246, 0.6504, 0.2754, 0.6504, 0.2934, 0.6684, 0.2066, 0.6684, 0.2066, 0.6684, 0.2934, 0.6684, 0.3105, 0.6855, 0.1895, 0.6855, 0.1895, 0.6855, 0.3105, 0.6855, 0.3263, 0.7013, 0.1737, 0.7013, 0.1737, 0.7013, 0.3263, 0.7013, 0.3404, 0.75, 0.1596, 0.75, 0.375, 0.9654, 0.375, 0.7846, 0.4237, 0.7725, 0.4237, 0.9775, 0.4237, 0.9775, 0.4237, 0.7725, 0.4395, 0.7629, 0.4395, 0.9871, 0.4395, 0.9871, 0.4395, 0.7629, 0.4566, 0.7558, 0.4566, 0.9942, 0.4566, 0.9942, 0.4566, 0.7558, 0.4746, 0.7515, 0.4746, 0.9985, 0.4746, 0.9985, 0.4746, 0.7515, 0.493, 0.75, 0.493, 1.0, 0.743, 0.632, 0.757, 0.632, 0.7754, 0.6504, 0.7246, 0.6504, 0.7246, 0.6504, 0.7754, 0.6504, 0.7934, 0.6684, 0.7066, 0.6684, 0.7066, 0.6684, 0.7934, 0.6684, 0.8105, 0.6855, 0.6895, 0.6855, 0.6895, 0.6855, 0.8105, 0.6855, 0.8263, 0.7013, 0.6737, 0.7013, 0.6737, 0.7013, 0.8263, 0.7013, 0.8404, 0.75, 0.6596, 0.75, 0.625, 0.7846, 0.625, 0.9654, 0.5763, 0.9775, 0.5763, 0.7725, 0.5763, 0.7725, 0.5763, 0.9775, 0.5605, 0.9871, 0.5605, 0.7629, 0.5605, 0.7629, 0.5605, 0.9871, 0.5434, 0.9942, 0.5434, 0.7558, 0.5434, 0.7558, 0.5434, 0.9942, 0.5254, 0.9985, 0.5254, 0.7515, 0.5254, 0.7515, 0.5254, 0.9985, 0.507, 1.0, 0.507, 0.75, 0.243, 0.618, 0.257, 0.618, 0.257, 0.632, 0.243, 0.632])
me_cube_027.use_remesh_fix_poles = True
me_cube_027.use_remesh_preserve_attributes = False
me_cube_027.use_mirror_vertex_groups = False
me_cube_027.update()

# ---- objects
ob_cube_008 = bpy.data.objects.new('Cube.008', me_cube_009)
ob_cube_020 = bpy.data.objects.new('Cube.020', me_cube_026)
ob_cube_021 = bpy.data.objects.new('Cube.021', me_cube_027)

# ---- transforms, parenting, visibility, modifiers, constraints
ob_cube_008.location = (0.0, -0.4748, 0.4036)
ob_cube_008.scale = (0.8668, 0.04535, 0.025)
ob_cube_008.lineart.crease_threshold = 0.0
ob_cube_020.location = (-0.491, -0.009573, 0.5084)
ob_cube_020.rotation_euler = (8.406e-10, 0.1116, -0.1091)
ob_cube_020.scale = (1.0, 1.0, -0.2333)
ob_cube_020.lineart.crease_threshold = 0.0
ob_cube_021.location = (0.5812, -0.1379, 0.5261)
ob_cube_021.rotation_euler = (-3.142, 3.03, -0.1141)
ob_cube_021.scale = (1.0, 1.0, -0.2333)
ob_cube_021.lineart.crease_threshold = 0.0

# ---- collection membership
col_collection.objects.link(ob_cube_008)
col_collection.objects.link(ob_cube_020)
col_collection.objects.link(ob_cube_021)

# ---- scene / render settings (as saved in the file)
scene.frame_start = 1; scene.frame_end = 250; scene.frame_set(1)
scene.render.engine = 'BLENDER_EEVEE_NEXT'
scene.cycles.use_denoising = False
scene.cycles.samples = 128
scene.cycles.sampling_pattern = 'TABULATED_SOBOL'
scene.cycles.use_adaptive_sampling = False
scene.cycles.use_light_tree = False
scene.view_settings.view_transform = 'Filmic'
bpy.context.view_layer.update()

# ---- added for rendering (the .blend has no active camera and no usable light): camera, sun
cam_auto = bpy.data.cameras.new('AutoCamera')
cam_auto.lens = 50.0
cam_auto.sensor_width = 36.0
cam_auto.clip_end = 1000.0
ob_auto_camera = bpy.data.objects.new('AutoCamera', cam_auto)
scene.collection.objects.link(ob_auto_camera)
ob_auto_camera.location = (1.91747, -2.41824, 1.93638)
ob_auto_camera.rotation_euler = (1.09748, -7.21219e-08, 0.694738)
scene.camera = ob_auto_camera
light_auto_sun = bpy.data.lights.new('AutoSun', 'SUN')
light_auto_sun.energy = 3.0
light_auto_sun.angle = 0.0523599
ob_auto_sun = bpy.data.objects.new('AutoSun', light_auto_sun)
scene.collection.objects.link(ob_auto_sun)
ob_auto_sun.rotation_euler = (0.872665, 0.174533, 0.523599)
bpy.context.view_layer.update()
